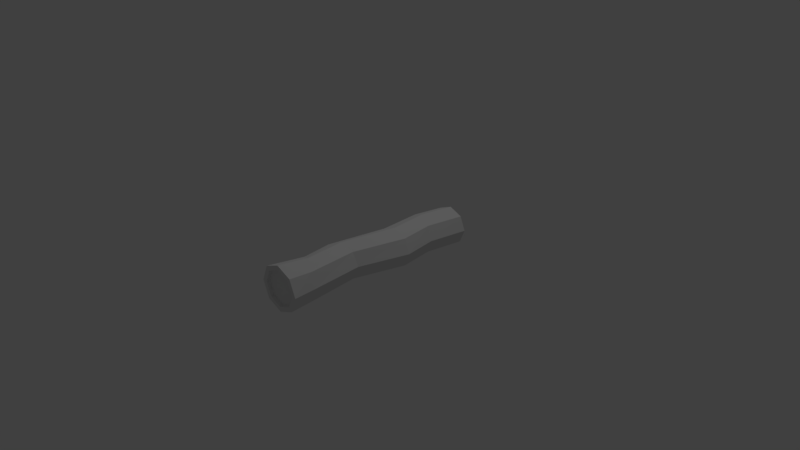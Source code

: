 # Source: WoodenLog.blend  (saved by Blender 2.79.0; exported with 4.5.12 LTS)
import bpy
from mathutils import Matrix  # noqa: F401  (used for matrix-valued properties, if any)

bpy.ops.wm.read_factory_settings(use_empty=True)
scene = bpy.context.scene
scene.name = 'Scene'

# ---- collections
col_collection_1 = bpy.data.collections.new('Collection 1'); scene.collection.children.link(col_collection_1)

# ---- world
world_world = bpy.data.worlds.new('World'); scene.world = world_world
world_world.color = (0.05088, 0.05088, 0.05088)
world_world.use_sun_shadow = False
world_world.sun_shadow_jitter_overblur = 0.0
world_world.cycles.sampling_method = 'MANUAL'

# ---- cameras
cam_camera = bpy.data.cameras.new('Camera')
cam_camera.clip_end = 100.0
cam_camera.lens = 35.0
cam_camera.sensor_width = 32.0
cam_camera.sensor_height = 18.0
cam_camera.ortho_scale = 7.314
cam_camera.dof.focus_distance = 0.0
cam_camera.dof.aperture_fstop = 128.0

# ---- lights
light_lamp = bpy.data.lights.new('Lamp', 'POINT')
light_lamp.transmission_factor = 0.0
light_lamp.cutoff_distance = 30.0
light_lamp.energy = 100.0
light_lamp.shadow_buffer_clip_start = 1.001
light_lamp.shadow_soft_size = 0.1
light_lamp.shadow_maximum_resolution = 0.006
light_lamp.use_absolute_resolution = True

# ---- meshes
me_cylinder = bpy.data.meshes.new('Cylinder')
me_cylinder.from_pydata([(0.1269, 1.345, 0.2065), (-0.07551, -1.328, 0.2415), (0.2729, 1.345, 0.146), (0.09523, -1.328, 0.1707), (0.3334, 1.345, 1.009e-08), (0.166, -1.328, -7.705e-09), (0.2729, 1.345, -0.146), (0.09523, -1.328, -0.1707), (0.1269, 1.345, -0.2065), (-0.07551, -1.328, -0.2415), (-0.01908, 1.345, -0.146), (-0.2463, -1.328, -0.1707), (-0.07955, 1.345, 1.056e-08), (-0.317, -1.328, -7.705e-09), (-0.01908, 1.345, 0.146), (-0.2463, -1.328, 0.1707), (-0.1005, -0.3871, 0.263), (0.08269, -0.3406, 0.1842), (0.1586, -0.3214, -0.006013), (0.08269, -0.3406, -0.1962), (-0.1005, -0.3871, -0.275), (-0.2836, -0.4336, -0.1962), (-0.3595, -0.4528, -0.006013), (-0.2836, -0.4336, 0.1842), (0.2344, 0.4092, 0.1627), (0.3162, 0.4092, -0.03489), (0.2344, 0.4092, -0.2325), (0.03675, 0.4092, -0.3144), (-0.1609, 0.4092, -0.2325), (-0.2427, 0.4092, -0.03489), (-0.1609, 0.4092, 0.1627), (0.03675, 0.4092, 0.2446), (-0.02836, -0.9621, 0.2834), (0.1519, -1.05, 0.2004), (0.2266, -1.086, -1.235e-09), (0.1519, -1.05, -0.2004), (-0.02836, -0.9621, -0.2834), (-0.2086, -0.8746, -0.2004), (-0.2833, -0.8383, -1.235e-09), (-0.2086, -0.8746, 0.2004), (0.2019, 0.8705, 0.1771), (0.2785, 0.8473, -0.01613), (0.2019, 0.8705, -0.2093), (0.01699, 0.9265, -0.2894), (-0.1679, 0.9825, -0.2093), (-0.2445, 1.006, -0.01613), (-0.1679, 0.9825, 0.1771), (0.01699, 0.9265, 0.2571), (0.1269, 1.371, 0.2678), (0.3163, 1.371, 0.1894), (0.3947, 1.371, 4.792e-09), (0.3163, 1.371, -0.1894), (0.1269, 1.371, -0.2678), (-0.06249, 1.371, -0.1894), (-0.1409, 1.371, 4.792e-09), (-0.06249, 1.371, 0.1894), (0.1269, 1.371, 0.2173), (0.2805, 1.371, 0.1536), (0.3442, 1.371, 8.869e-09), (0.2805, 1.371, -0.1536), (0.1269, 1.371, -0.2173), (-0.02674, 1.371, -0.1536), (-0.09038, 1.371, 9.685e-09), (-0.02674, 1.371, 0.1536), (0.1502, -1.371, 0.2257), (-0.07551, -1.371, 0.3192), (0.2437, -1.371, 2.856e-09), (0.1502, -1.371, -0.2257), (-0.07551, -1.371, -0.3192), (-0.3012, -1.371, -0.2257), (-0.3947, -1.371, 2.856e-09), (-0.3012, -1.371, 0.2257), (0.1029, -1.371, 0.1784), (-0.07551, -1.371, 0.2523), (0.1768, -1.371, -6.308e-09), (0.1029, -1.371, -0.1784), (-0.07551, -1.371, -0.2523), (-0.2539, -1.371, -0.1784), (-0.3278, -1.371, -6.308e-09), (-0.2539, -1.371, 0.1784)], [], [(32, 65, 64, 33), (33, 64, 66, 34), (34, 66, 67, 35), (35, 67, 68, 36), (36, 68, 69, 37), (37, 69, 70, 38), (3, 1, 15, 13, 11, 9, 7, 5), (38, 70, 71, 39), (39, 71, 65, 32), (0, 2, 4, 6, 8, 10, 12, 14), (30, 23, 16, 31), (29, 22, 23, 30), (28, 21, 22, 29), (27, 20, 21, 28), (26, 19, 20, 27), (25, 18, 19, 26), (24, 17, 18, 25), (31, 16, 17, 24), (47, 31, 24, 40), (40, 24, 25, 41), (41, 25, 26, 42), (42, 26, 27, 43), (43, 27, 28, 44), (44, 28, 29, 45), (45, 29, 30, 46), (46, 30, 31, 47), (23, 39, 32, 16), (22, 38, 39, 23), (21, 37, 38, 22), (20, 36, 37, 21), (19, 35, 36, 20), (18, 34, 35, 19), (17, 33, 34, 18), (16, 32, 33, 17), (55, 46, 47, 48), (54, 45, 46, 55), (53, 44, 45, 54), (52, 43, 44, 53), (51, 42, 43, 52), (50, 41, 42, 51), (49, 40, 41, 50), (48, 47, 40, 49), (57, 56, 48, 49), (58, 57, 49, 50), (59, 58, 50, 51), (60, 59, 51, 52), (61, 60, 52, 53), (62, 61, 53, 54), (63, 62, 54, 55), (56, 63, 55, 48), (2, 0, 56, 57), (4, 2, 57, 58), (6, 4, 58, 59), (8, 6, 59, 60), (10, 8, 60, 61), (12, 10, 61, 62), (14, 12, 62, 63), (0, 14, 63, 56), (73, 72, 64, 65), (72, 74, 66, 64), (74, 75, 67, 66), (75, 76, 68, 67), (76, 77, 69, 68), (77, 78, 70, 69), (78, 79, 71, 70), (79, 73, 65, 71), (1, 3, 72, 73), (3, 5, 74, 72), (5, 7, 75, 74), (7, 9, 76, 75), (9, 11, 77, 76), (11, 13, 78, 77), (13, 15, 79, 78), (15, 1, 73, 79)])
_k = set([(0, 2), (0, 14), (1, 3), (1, 15), (2, 4), (3, 5), (4, 6), (5, 7), (6, 8), (7, 9), (8, 10), (9, 11), (10, 12), (11, 13), (12, 14), (13, 15), (48, 49), (48, 55), (49, 50), (50, 51), (51, 52), (52, 53), (53, 54), (54, 55), (56, 57), (56, 63), (57, 58), (58, 59), (59, 60), (60, 61), (61, 62), (62, 63), (64, 65), (64, 66), (65, 71), (66, 67), (67, 68), (68, 69), (69, 70), (70, 71), (72, 73), (72, 74), (73, 79), (74, 75), (75, 76), (76, 77), (77, 78), (78, 79)])
me_cylinder.attributes.new('sharp_edge', 'BOOLEAN', 'EDGE').data.foreach_set('value', [ (min(e.vertices), max(e.vertices)) in _k for e in me_cylinder.edges])
me_cylinder.use_remesh_preserve_volume = False
me_cylinder.use_remesh_preserve_attributes = False
me_cylinder.use_mirror_vertex_groups = False
me_cylinder.update()

# ---- objects
ob_cylinder = bpy.data.objects.new('Cylinder', me_cylinder)
ob_lamp = bpy.data.objects.new('Lamp', light_lamp)
ob_camera = bpy.data.objects.new('Camera', cam_camera)

# ---- transforms, parenting, visibility, modifiers, constraints
ob_cylinder.location = (0.0, 0.0, 0.0)
ob_cylinder.lineart.crease_threshold = 0.0
ob_lamp.location = (1.211, 1.005, 5.904)
ob_lamp.rotation_euler = (0.6503, 0.05522, 1.866)
ob_lamp.lock_rotations_4d = False
ob_lamp.empty_display_type = 'ARROWS'
ob_lamp.color = (0.0, 0.0, 0.0, 0.0)
ob_lamp.lineart.crease_threshold = 0.0
ob_camera.location = (7.481, -6.508, 5.344)
ob_camera.rotation_euler = (1.109, 0.0, 0.8149)
ob_camera.lock_rotations_4d = False
ob_camera.empty_display_type = 'ARROWS'
ob_camera.color = (0.0, 0.0, 0.0, 0.0)
ob_camera.display_type = 'WIRE'
ob_camera.lineart.crease_threshold = 0.0

# ---- collection membership
col_collection_1.objects.link(ob_cylinder)
col_collection_1.objects.link(ob_lamp)
col_collection_1.objects.link(ob_camera)

# ---- scene / render settings (as saved in the file)
scene.camera = ob_camera
scene.frame_start = 1; scene.frame_end = 250; scene.frame_set(1)
scene.render.engine = 'BLENDER_EEVEE_NEXT'
scene.render.resolution_percentage = 50
scene.render.dither_intensity = 0.0
scene.cycles.use_denoising = False
scene.cycles.samples = 128
scene.cycles.sampling_pattern = 'TABULATED_SOBOL'
scene.cycles.use_adaptive_sampling = False
scene.cycles.use_light_tree = False
scene.cycles.blur_glossy = 0.0
scene.cycles.sample_clamp_indirect = 0.0
scene.view_settings.view_transform = 'Standard'
bpy.context.view_layer.update()
